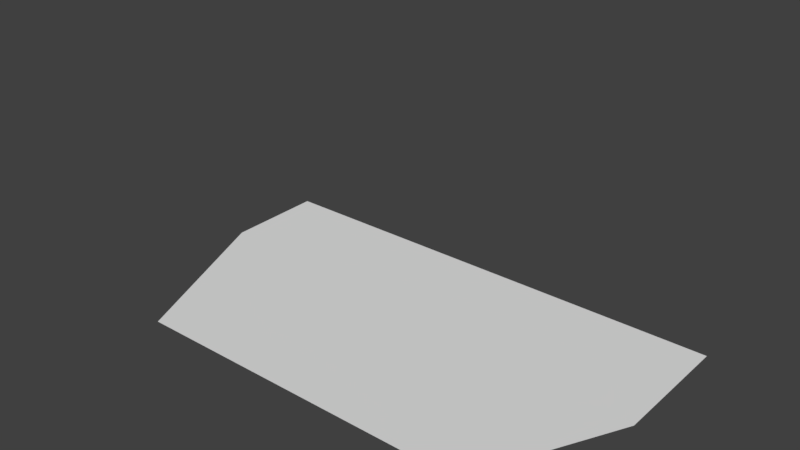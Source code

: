 # Source: boxloader_fort_rampart_1m_frame_-_Copy.blend  (saved by Blender 2.78.0; exported with 4.5.12 LTS)
import bpy
from mathutils import Matrix  # noqa: F401  (used for matrix-valued properties, if any)

bpy.ops.wm.read_factory_settings(use_empty=True)
scene = bpy.context.scene
scene.name = 'Scene'

# ---- collections
col_collection_1 = bpy.data.collections.new('Collection 1'); scene.collection.children.link(col_collection_1)
col_collection_1.hide_render = True
col_collection_1.hide_viewport = True
col_collection_2 = bpy.data.collections.new('Collection 2'); scene.collection.children.link(col_collection_2)
col_collection_2.hide_render = True
col_collection_2.hide_viewport = True
col_collection_3 = bpy.data.collections.new('Collection 3'); scene.collection.children.link(col_collection_3)
col_collection_3.hide_render = True
col_collection_3.hide_viewport = True
col_collection_4 = bpy.data.collections.new('Collection 4'); scene.collection.children.link(col_collection_4)
col_collection_4.hide_render = True
col_collection_4.hide_viewport = True
col_collection_5 = bpy.data.collections.new('Collection 5'); scene.collection.children.link(col_collection_5)
col_collection_5.hide_render = True
col_collection_5.hide_viewport = True
col_collection_6 = bpy.data.collections.new('Collection 6'); scene.collection.children.link(col_collection_6)
col_collection_6.hide_render = True
col_collection_6.hide_viewport = True
col_collection_7 = bpy.data.collections.new('Collection 7'); scene.collection.children.link(col_collection_7)
col_collection_7.hide_render = True
col_collection_7.hide_viewport = True
col_collection_8 = bpy.data.collections.new('Collection 8'); scene.collection.children.link(col_collection_8)
col_collection_8.hide_render = True
col_collection_8.hide_viewport = True
col_collection_9 = bpy.data.collections.new('Collection 9'); scene.collection.children.link(col_collection_9)

# ---- materials (node trees are filled in below, after node groups)
mat_wood = bpy.data.materials.new('Wood')
mat_wood.alpha_threshold = 0.0
mat_wood.use_transparent_shadow = False
mat_wood.diffuse_color = (0.787, 0.8, 0.0, 1.0)
mat_wood.roughness = 0.5
mat_dirt = bpy.data.materials.new('dirt')
mat_dirt.alpha_threshold = 0.0
mat_dirt.use_transparent_shadow = False
mat_dirt.diffuse_color = (0.1574, 0.08136, 0.01344, 1.0)
mat_dirt.roughness = 0.5
mat_fg_wood = bpy.data.materials.new('FG Wood')
mat_fg_wood.alpha_threshold = 0.0
mat_fg_wood.use_transparent_shadow = False
mat_fg_wood.roughness = 0.5
mat_roadway = bpy.data.materials.new('Roadway')
mat_roadway.alpha_threshold = 0.0
mat_roadway.use_transparent_shadow = False
mat_roadway.roughness = 0.5

# ---- material node trees

# ---- world
world_world = bpy.data.worlds.new('World'); scene.world = world_world
world_world.color = (0.05088, 0.05088, 0.05088)
world_world.use_sun_shadow = False
world_world.sun_shadow_jitter_overblur = 0.0
world_world.cycles.sampling_method = 'MANUAL'

# ---- meshes
me_cube_001 = bpy.data.meshes.new('Cube.001')
me_cube_001.from_pydata([(-1.9, 0.02, -0.4), (-1.9, 0.02, 1.0), (-2.0, 0.02, -0.4), (-2.0, 0.02, 1.0), (-1.9, 0.1, -0.4), (-1.9, 0.1, 1.0), (-2.0, 0.1, -0.4), (-2.0, 0.1, 1.0), (-0.1, 0.1, 1.0), (-0.1, 0.1, -0.4), (0.0, 0.1, 1.0), (0.0, 0.1, -0.4), (-0.1, 0.02, 1.0), (-0.1, 0.02, -0.4), (0.0, 0.02, 1.0), (0.0, 0.02, -0.4), (-1.9, -0.58, -0.4), (-1.9, -0.58, 1.0), (-2.0, -0.58, -0.4), (-2.0, -0.58, 1.0), (-1.9, -0.5, -0.4), (-1.9, -0.5, 1.0), (-2.0, -0.5, -0.4), (-2.0, -0.5, 1.0), (0.0, -0.58, -0.4), (0.0, -0.58, 1.0), (-0.1, -0.58, -0.4), (-0.1, -0.58, 1.0), (0.0, -0.5, -0.4), (0.0, -0.5, 1.0), (-0.1, -0.5, -0.4), (-0.1, -0.5, 1.0), (-2.02, 0.02, 1.0), (0.02, 0.0, 1.0), (0.02, 0.02, 1.0), (-2.02, 0.0, 1.0), (0.02, 0.0, 1.0), (0.02, 0.01, 1.0), (-2.02, 0.0, 1.0), (-2.02, 0.01, 1.0), (0.02, 0.02, -0.4), (0.02, 0.0, -0.4), (-2.02, 0.02, -0.4), (-2.02, 0.0, -0.4), (0.02, 0.01, -0.4), (0.02, 0.0, -0.4), (0.72, 0.01, -0.4), (0.72, 0.0, -0.4), (-2.02, 0.01, -0.4), (-2.72, 0.01, -0.4), (-2.02, 0.0, -0.4), (-2.72, 0.0, -0.4), (-2.0, -0.48, 0.95), (0.0, -0.5, 0.95), (0.0, -0.48, 0.95), (-2.0, -0.5, 0.95), (0.0, -0.48, 0.45), (0.0, -0.5, 0.45), (-2.0, -0.48, 0.45), (-2.0, -0.5, 0.45), (-2.01, -0.5, 0.95), (-2.0, 0.0, 0.95), (-2.01, 0.0, 0.95), (-2.0, -0.5, 0.95), (-2.01, 0.0, 0.45), (-2.0, 0.0, 0.45), (-2.01, -0.5, 0.45), (-2.0, -0.5, 0.45), (0.0, -0.5, 0.95), (0.01, 0.0, 0.95), (0.0, 0.0, 0.95), (0.01, -0.5, 0.95), (0.0, 0.0, 0.45), (0.01, 0.0, 0.45), (0.0, -0.5, 0.45), (0.01, -0.5, 0.45)], [], [(7, 3, 1, 5), (2, 3, 7, 6), (4, 5, 1, 0), (6, 7, 5, 4), (0, 1, 3, 2), (13, 12, 8, 9), (15, 14, 12, 13), (11, 10, 14, 15), (8, 12, 14, 10), (9, 8, 10, 11), (23, 19, 17, 21), (18, 19, 23, 22), (20, 21, 17, 16), (22, 23, 21, 20), (16, 17, 19, 18), (31, 27, 25, 29), (26, 27, 31, 30), (28, 29, 25, 24), (30, 31, 29, 28), (24, 25, 27, 26), (32, 35, 33, 34), (34, 40, 42, 32), (38, 51, 50), (35, 43, 41, 33), (33, 41, 40, 34), (36, 45, 47), (37, 44, 45, 36), (36, 47, 46, 37), (39, 38, 50, 48), (39, 49, 51, 38), (37, 46, 44), (39, 48, 49), (52, 55, 53, 54), (54, 56, 58, 52), (52, 58, 59, 55), (53, 57, 56, 54), (32, 42, 43, 35), (55, 59, 57, 53), (56, 57, 59, 58), (60, 63, 61, 62), (62, 64, 66, 60), (60, 66, 67, 63), (61, 65, 64, 62), (63, 67, 65, 61), (64, 65, 67, 66), (68, 71, 69, 70), (70, 72, 74, 68), (68, 74, 75, 71), (69, 73, 72, 70), (71, 75, 73, 69), (72, 73, 75, 74)])
_uv = me_cube_001.uv_layers.new(name='UVMap')
_uv.uv.foreach_set('vector', [0.5, 0.55, 0.5, 0.51, 0.55, 0.51, 0.55, 0.55, 0.51, 0.3, 0.51, 1.0, 0.55, 1.0, 0.55, 0.3, 0.55, 0.3, 0.55, 1.0, 0.51, 1.0, 0.51, 0.3, 0.5, 0.3, 0.5, 1.0, 0.55, 1.0, 0.55, 0.3, 0.55, 0.3, 0.55, 1.0, 0.5, 1.0, 0.5, 0.3, 0.51, 0.3, 0.51, 1.0, 0.55, 1.0, 0.55, 0.3, 0.5, 0.3, 0.5, 1.0, 0.45, 1.0, 0.45, 0.3, 0.55, 0.3, 0.55, 1.0, 0.51, 1.0, 0.51, 0.3, 0.45, 0.55, 0.45, 0.51, 0.5, 0.51, 0.5, 0.55, 0.45, 0.3, 0.45, 1.0, 0.5, 1.0, 0.5, 0.3, 0.5, 0.25, 0.5, 0.21, 0.55, 0.21, 0.55, 0.25, 0.21, 0.75, 0.21, 1.0, 0.25, 1.0, 0.25, 0.75, 0.25, 0.75, 0.25, 1.0, 0.21, 1.0, 0.21, 0.75, 0.5, 0.75, 0.5, 1.0, 0.55, 1.0, 0.55, 0.75, 0.55, 0.75, 0.55, 1.0, 0.5, 1.0, 0.5, 0.75, 0.45, 0.25, 0.45, 0.21, 0.5, 0.21, 0.5, 0.25, 0.21, 0.75, 0.21, 1.0, 0.25, 1.0, 0.25, 0.75, 0.25, 0.75, 0.25, 1.0, 0.21, 1.0, 0.21, 0.75, 0.45, 0.75, 0.45, 1.0, 0.5, 1.0, 0.5, 0.75, 0.5, 0.75, 0.5, 1.0, 0.45, 1.0, 0.45, 0.75, 0.5, 0.51, 0.5, 0.5, 1.5, 0.5, 1.5, 0.51, 0.5, 0.0, 0.5, -0.5, -0.5, -0.5, -0.5, 0.0, 0.5, 0.0, 0.5, -0.5, 0.5, -0.5, 0.5, 0.0, 0.5, -0.5, 1.51, -0.5, 1.5, 0.0, 0.5, 0.0, 0.5, -0.5, 0.51, -0.5, 0.51, 0.0, 0.5, 0.0, 0.5, -0.5, 0.5, 0.0, 0.51, 0.0, 0.51, -0.5, 0.5, -0.5, 0.5, 0.0, 0.5, 0.0, 0.5, 0.0, 0.51, 0.0, 0.51, 0.0, 0.51, 0.0, 0.5, 0.0, 0.5, -0.5, 0.51, -0.5, 0.51, 0.0, 0.51, 0.0, 0.5, 0.0, 0.5, 0.0, 0.51, 0.0, 0.51, -0.5, 0.51, -0.5, 0.51, 0.0, 0.51, -0.5, 0.51, 0.0, 0.5, 0.51, 0.5, 0.5, 1.5, 0.5, 1.5, 0.51, 0.5, 0.0, 0.5, -0.5, -0.5, -0.5, -0.5, 0.0, 0.51, 0.0, 0.51, -0.5, 0.5, -0.5, 0.5, 0.0, 0.5, 0.0, 0.5, -0.5, 0.51, -0.5, 0.51, 0.0, 0.51, 0.0, 0.51, -0.5, 0.5, -0.5, 0.5, 0.0, 0.5, 0.0, 0.5, -0.5, 1.51, -0.5, 1.5, 0.0, 0.5, -0.5, 1.51, -0.5, 0.5, -0.5, -0.5, -0.5, 0.5, 0.51, 0.5, 0.5, 1.5, 0.5, 1.5, 0.51, 0.5, 0.0, 0.5, -0.5, -0.5, -0.5, -0.5, 0.0, 0.51, 0.0, 0.51, -0.5, 0.5, -0.5, 0.5, 0.0, 0.5, 0.0, 0.5, -0.5, 0.51, -0.5, 0.51, 0.0, 0.5, 0.0, 0.5, -0.5, 1.51, -0.5, 1.5, 0.0, 0.5, -0.5, 1.51, -0.5, 0.5, -0.5, -0.5, -0.5, 0.5, 0.51, 0.5, 0.5, 1.5, 0.5, 1.5, 0.51, 0.5, 0.0, 0.5, -0.5, -0.5, -0.5, -0.5, 0.0, 0.51, 0.0, 0.51, -0.5, 0.5, -0.5, 0.5, 0.0, 0.5, 0.0, 0.5, -0.5, 0.51, -0.5, 0.51, 0.0, 0.5, 0.0, 0.5, -0.5, 1.51, -0.5, 1.5, 0.0, 0.5, -0.5, 1.51, -0.5, 0.5, -0.5, -0.5, -0.5])
me_cube_001.materials.append(mat_wood)
me_cube_001.use_remesh_preserve_volume = False
me_cube_001.use_remesh_preserve_attributes = False
me_cube_001.use_mirror_vertex_groups = False
me_cube_001.update()
me_cube_003 = bpy.data.meshes.new('Cube.003')
me_cube_003.from_pydata([(0.02, -4.47e-08, 1.0), (-2.02, -5.588e-07, 1.0), (-2.02, 0.1, 1.0), (0.02, 0.1, 1.0), (0.7, 1.118e-08, -0.4), (-2.7, -5.476e-07, -0.4), (0.7, 0.1, -0.4), (-2.7, 0.1, -0.4)], [], [(1, 0, 3, 2), (2, 7, 5, 1), (0, 4, 6, 3), (1, 5, 4, 0), (6, 4, 5, 7), (3, 6, 7, 2)])
_uv = me_cube_003.uv_layers.new(name='UVMap')
_uv.uv.foreach_set('vector', [0.49, 0.5, 1.51, 0.5, 1.51, 0.55, 0.49, 0.55, 0.55, 1.0, 0.55, 0.3, 0.5, 0.3, 0.5, 1.0, 0.5, 0.0, 0.5, 0.3, 0.55, 0.3, 0.55, 0.0, 0.49, 0.5, 0.5, 0.3, 0.5, 0.3, 0.5, 0.0, 0.55, 0.3, 0.5, 0.3, 0.5, 0.3, 0.55, 0.3, 1.51, 1.0, 2.1, 0.3, -0.1, 0.3, 0.49, 1.0])
me_cube_003.materials.append(mat_wood)
me_cube_003.materials.append(mat_dirt)
me_cube_003.use_remesh_preserve_volume = False
me_cube_003.use_remesh_preserve_attributes = False
me_cube_003.use_mirror_vertex_groups = False
me_cube_003.update()
me_cube_004 = bpy.data.meshes.new('Cube.004')
me_cube_004.from_pydata([(-3.258e-08, 0.1, 1.0), (-2.0, 0.1, 1.0), (0.7, 0.0, -0.4), (-1.662e-08, 0.0, 1.0), (-2.0, -5.588e-07, 1.0), (-2.7, 0.1, -0.4), (0.7, 0.1, -0.4), (-2.7, -5.588e-07, -0.4)], [], [(2, 6, 0, 3), (4, 1, 5, 7), (2, 3, 4, 7), (1, 4, 3, 0), (6, 2, 7, 5), (0, 6, 5, 1)])
_uv = me_cube_004.uv_layers.new(name='UVMap')
_uv.uv.foreach_set('vector', [-0.5, 0.5, -0.5, 0.5, -0.5, 1.5, -0.5, 1.5, 0.5, 1.5, 0.5, 1.5, 0.5, 0.5, 0.5, 0.5, -0.5, 0.5, -0.5, 1.5, 0.5, 1.5, 0.5, 0.5, 0.5, 1.5, 0.5, 1.5, -0.5, 1.5, -0.5, 1.5, -0.5, 0.5, -0.5, 0.5, 0.5, 0.5, 0.5, 0.5, -0.5, 1.5, -0.5, 0.5, 0.5, 0.5, 0.5, 1.5])
me_cube_004.use_remesh_preserve_volume = False
me_cube_004.use_remesh_preserve_attributes = False
me_cube_004.use_mirror_vertex_groups = False
me_cube_004.update()
me_cube_010 = bpy.data.meshes.new('Cube.010')
me_cube_010.from_pydata([(-3.258e-08, 0.1, 1.0), (-2.0, 0.1, 1.0), (0.7, 0.0, -0.4), (-1.662e-08, 0.0, 1.0), (-2.0, -5.588e-07, 1.0), (-2.7, 0.1, -0.4), (0.7, 0.1, -0.4), (-2.7, -5.588e-07, -0.4)], [], [(2, 6, 0, 3), (4, 1, 5, 7), (2, 3, 4, 7), (1, 4, 3, 0), (6, 2, 7, 5), (0, 6, 5, 1)])
_uv = me_cube_010.uv_layers.new(name='UVMap')
_uv.uv.foreach_set('vector', [-0.5, 0.5, -0.5, 0.5, -0.5, 1.5, -0.5, 1.5, 0.5, 1.5, 0.5, 1.5, 0.5, 0.5, 0.5, 0.5, -0.5, 0.5, -0.5, 1.5, 0.5, 1.5, 0.5, 0.5, 0.5, 1.5, 0.5, 1.5, -0.5, 1.5, -0.5, 1.5, -0.5, 0.5, -0.5, 0.5, 0.5, 0.5, 0.5, 0.5, -0.5, 1.5, -0.5, 0.5, 0.5, 0.5, 0.5, 1.5])
me_cube_010.use_remesh_preserve_volume = False
me_cube_010.use_remesh_preserve_attributes = False
me_cube_010.use_mirror_vertex_groups = False
me_cube_010.update()
me_cube_016 = bpy.data.meshes.new('Cube.016')
me_cube_016.from_pydata([(-3.258e-08, 0.02, 1.0), (-2.0, 0.02, 1.0), (0.7, 0.0, -0.4), (-1.662e-08, 0.0, 1.0), (-2.0, -5.588e-07, 1.0), (-2.7, 0.02, -0.4), (0.7, 0.02, -0.4), (-2.7, -5.588e-07, -0.4)], [], [(2, 6, 0, 3), (4, 1, 5, 7), (2, 3, 4, 7), (1, 4, 3, 0), (6, 2, 7, 5), (0, 6, 5, 1)])
_uv = me_cube_016.uv_layers.new(name='UVMap')
_uv.uv.foreach_set('vector', [-0.5, 0.5, -0.5, 0.5, -0.5, 1.5, -0.5, 1.5, 0.5, 1.5, 0.5, 1.5, 0.5, 0.5, 0.5, 0.5, -0.5, 0.5, -0.5, 1.5, 0.5, 1.5, 0.5, 0.5, 0.5, 1.5, 0.5, 1.5, -0.5, 1.5, -0.5, 1.5, -0.5, 0.5, -0.5, 0.5, 0.5, 0.5, 0.5, 0.5, -0.5, 1.5, -0.5, 0.5, 0.5, 0.5, 0.5, 1.5])
me_cube_016.materials.append(mat_fg_wood)
me_cube_016.use_remesh_preserve_volume = False
me_cube_016.use_remesh_preserve_attributes = False
me_cube_016.use_mirror_vertex_groups = False
me_cube_016.update()
me_cube_012 = bpy.data.meshes.new('Cube.012')
me_cube_012.from_pydata([(-3.258e-08, 0.1, 1.0), (-2.0, 0.1, 1.0), (0.7, 0.0, -0.4), (-1.662e-08, 0.0, 1.0), (-2.0, -5.588e-07, 1.0), (-2.7, 0.1, -0.4), (0.7, 0.1, -0.4), (-2.7, -5.588e-07, -0.4)], [], [(2, 6, 0, 3), (4, 1, 5, 7), (2, 3, 4, 7), (1, 4, 3, 0), (6, 2, 7, 5), (0, 6, 5, 1)])
_uv = me_cube_012.uv_layers.new(name='UVMap')
_uv.uv.foreach_set('vector', [-0.5, 0.5, -0.5, 0.5, -0.5, 1.5, -0.5, 1.5, 0.5, 1.5, 0.5, 1.5, 0.5, 0.5, 0.5, 0.5, -0.5, 0.5, -0.5, 1.5, 0.5, 1.5, 0.5, 0.5, 0.5, 1.5, 0.5, 1.5, -0.5, 1.5, -0.5, 1.5, -0.5, 0.5, -0.5, 0.5, 0.5, 0.5, 0.5, 0.5, -0.5, 1.5, -0.5, 0.5, 0.5, 0.5, 0.5, 1.5])
me_cube_012.use_remesh_preserve_volume = False
me_cube_012.use_remesh_preserve_attributes = False
me_cube_012.use_mirror_vertex_groups = False
me_cube_012.update()
me_cube_013 = bpy.data.meshes.new('Cube.013')
me_cube_013.from_pydata([(-3.258e-08, 0.02, 1.0), (-2.0, 0.02, 1.0), (0.7, 0.0, -0.4), (-1.662e-08, 0.0, 1.0), (-2.0, -5.588e-07, 1.0), (-2.7, 0.02, -0.4), (0.7, 0.02, -0.4), (-2.7, -5.588e-07, -0.4)], [], [(6, 0, 3), (6, 5, 1), (3, 4, 7), (2, 7, 5), (1, 5, 7), (4, 3, 0), (6, 3, 2), (1, 7, 4), (3, 7, 2), (4, 0, 1), (2, 5, 6), (6, 1, 0)])
_uv = me_cube_013.uv_layers.new(name='UVMap')
_uv.uv.foreach_set('vector', [-0.5, 0.5, -0.5, 1.5, -0.5, 1.5, -0.5, 0.5, 0.5, 0.5, 0.5, 1.5, -0.5, 1.5, 0.5, 1.5, 0.5, 0.5, -0.5, 0.5, 0.5, 0.5, 0.5, 0.5, 0.5, 1.5, 0.5, 0.5, 0.5, 0.5, 0.5, 1.5, -0.5, 1.5, -0.5, 1.5, -0.5, 0.5, -0.5, 1.5, -0.5, 0.5, 0.5, 1.5, 0.5, 0.5, 0.5, 1.5, -0.5, 1.5, 0.5, 0.5, -0.5, 0.5, 0.5, 1.5, -0.5, 1.5, 0.5, 1.5, -0.5, 0.5, 0.5, 0.5, -0.5, 0.5, -0.5, 0.5, 0.5, 1.5, -0.5, 1.5])
me_cube_013.use_remesh_preserve_volume = False
me_cube_013.use_remesh_preserve_attributes = False
me_cube_013.use_mirror_vertex_groups = False
me_cube_013.update()
me_cube_005 = bpy.data.meshes.new('Cube.005')
me_cube_005.from_pydata([(-3.258e-08, 0.1, 1.0), (-2.0, 0.1, 1.0), (0.7, 0.0, -0.4), (-1.662e-08, 0.0, 1.0), (-2.0, -5.588e-07, 1.0), (-2.7, 0.1, -0.4), (0.7, 0.1, -0.4), (-2.7, -5.588e-07, -0.4)], [], [(2, 6, 0, 3), (4, 1, 5, 7), (1, 4, 3, 0)])
_uv = me_cube_005.uv_layers.new(name='UVMap')
_uv.uv.foreach_set('vector', [-0.5, 0.5, -0.5, 0.5, -0.5, 1.5, -0.5, 1.5, 0.5, 1.5, 0.5, 1.5, 0.5, 0.5, 0.5, 0.5, 0.5, 1.5, 0.5, 1.5, -0.5, 1.5, -0.5, 1.5])
me_cube_005.materials.append(mat_roadway)
me_cube_005.use_remesh_preserve_volume = False
me_cube_005.use_remesh_preserve_attributes = False
me_cube_005.use_mirror_vertex_groups = False
me_cube_005.update()
me_plane_001 = bpy.data.meshes.new('Plane.001')
me_plane_001.from_pydata([(-2.2, -1.9, -0.4), (0.2, -1.9, -0.4), (-2.7, -0.7, -0.4), (0.7, -0.9, -0.4), (-2.7, 0.0, -0.4), (0.7, 0.0, -0.4)], [], [(0, 1, 3, 2), (2, 3, 5, 4)])
me_plane_001.use_remesh_preserve_volume = False
me_plane_001.use_remesh_preserve_attributes = False
me_plane_001.use_mirror_vertex_groups = False
me_plane_001.update()

# ---- objects
ob_lod_0_001 = bpy.data.objects.new('LOD 0.001', me_cube_001)
ob_lod_1 = bpy.data.objects.new('LOD 1', me_cube_003)
ob_geometry = bpy.data.objects.new('Geometry', me_cube_004)
ob_geometry_physx = bpy.data.objects.new('Geometry PhysX', me_cube_010)
ob_fire_geometry = bpy.data.objects.new('Fire Geometry', me_cube_016)
ob_viewgeometry = bpy.data.objects.new('ViewGeometry', me_cube_012)
ob_shadow_volume = bpy.data.objects.new('Shadow Volume', me_cube_013)
ob_roadway = bpy.data.objects.new('Roadway', me_cube_005)
ob_plane = bpy.data.objects.new('Plane', me_plane_001)

# ---- transforms, parenting, visibility, modifiers, constraints
ob_lod_0_001.location = (0.0, 0.0, 0.0)
ob_lod_0_001.lineart.crease_threshold = 0.0
ob_lod_1.location = (0.0, 0.0, 0.0)
ob_lod_1.hide_render = True
ob_lod_1.lineart.crease_threshold = 0.0
ob_geometry.location = (0.0, 0.0, 0.0)
ob_geometry.lineart.crease_threshold = 0.0
_vg = ob_geometry.vertex_groups.new(name='Component01')
ob_geometry_physx.location = (0.0, 0.0, 0.0)
ob_geometry_physx.lineart.crease_threshold = 0.0
_vg = ob_geometry_physx.vertex_groups.new(name='Component01')
ob_fire_geometry.location = (0.0, 0.0, 0.0)
ob_fire_geometry.lineart.crease_threshold = 0.0
_vg = ob_fire_geometry.vertex_groups.new(name='Component01')
ob_viewgeometry.location = (0.0, 0.0, 0.0)
ob_viewgeometry.lineart.crease_threshold = 0.0
_vg = ob_viewgeometry.vertex_groups.new(name='Component01')
ob_shadow_volume.location = (0.0, 0.0, 0.0)
ob_shadow_volume.lineart.crease_threshold = 0.0
_vg = ob_shadow_volume.vertex_groups.new(name='Component01')
ob_roadway.location = (0.0, 0.0, 0.0)
ob_roadway.lineart.crease_threshold = 0.0
_vg = ob_roadway.vertex_groups.new(name='Component01')
ob_plane.location = (0.0, 0.0, 0.0)
ob_plane.lineart.crease_threshold = 0.0
_vg = ob_plane.vertex_groups.new(name='corner1')
_vg = ob_plane.vertex_groups.new(name='corner2')
_vg = ob_plane.vertex_groups.new(name='corner3')
_vg = ob_plane.vertex_groups.new(name='corner4')
_vg = ob_plane.vertex_groups.new(name='corner5')
_vg = ob_plane.vertex_groups.new(name='corner6')
_vg = ob_plane.vertex_groups.new(name='top1')
_vg = ob_plane.vertex_groups.new(name='top2')

# ---- collection membership
col_collection_1.objects.link(ob_lod_0_001)
col_collection_2.objects.link(ob_lod_1)
col_collection_3.objects.link(ob_geometry)
col_collection_4.objects.link(ob_geometry_physx)
col_collection_5.objects.link(ob_fire_geometry)
col_collection_6.objects.link(ob_viewgeometry)
col_collection_7.objects.link(ob_shadow_volume)
col_collection_8.objects.link(ob_roadway)
col_collection_9.objects.link(ob_plane)

# ---- scene / render settings (as saved in the file)
scene.frame_start = 1; scene.frame_end = 250; scene.frame_set(1)
scene.render.engine = 'BLENDER_EEVEE_NEXT'
scene.render.resolution_percentage = 50
scene.render.dither_intensity = 0.0
scene.cycles.use_denoising = False
scene.cycles.samples = 128
scene.cycles.sampling_pattern = 'TABULATED_SOBOL'
scene.cycles.light_sampling_threshold = 0.0
scene.cycles.use_adaptive_sampling = False
scene.cycles.use_light_tree = False
scene.cycles.blur_glossy = 0.0
scene.cycles.sample_clamp_indirect = 0.0
scene.view_settings.view_transform = 'Standard'
bpy.context.view_layer.update()

# ---- added for rendering (the .blend has no active camera and no usable light): camera, sun
cam_auto = bpy.data.cameras.new('AutoCamera')
cam_auto.lens = 50.0
cam_auto.sensor_width = 36.0
cam_auto.clip_end = 1000.0
ob_auto_camera = bpy.data.objects.new('AutoCamera', cam_auto)
scene.collection.objects.link(ob_auto_camera)
ob_auto_camera.location = (2.90282, -5.58339, 3.42226)
ob_auto_camera.rotation_euler = (1.09748, -7.21219e-08, 0.694738)
scene.camera = ob_auto_camera
light_auto_sun = bpy.data.lights.new('AutoSun', 'SUN')
light_auto_sun.energy = 3.0
light_auto_sun.angle = 0.0523599
ob_auto_sun = bpy.data.objects.new('AutoSun', light_auto_sun)
scene.collection.objects.link(ob_auto_sun)
ob_auto_sun.rotation_euler = (0.872665, 0.174533, 0.523599)
bpy.context.view_layer.update()
